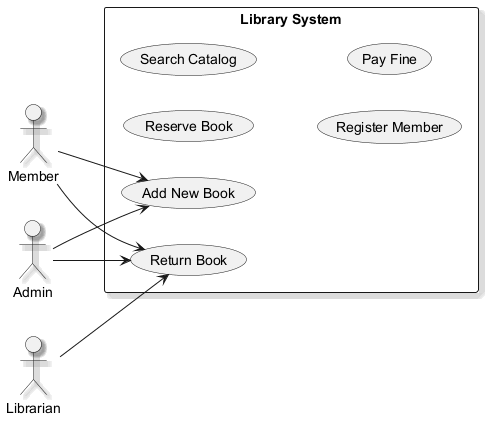

The diagram above was rendered by PlantUML. Its source (embedded in the PNG):
@startuml
skinparam backgroundColor #FFFFFF
skinparam classBackgroundColor #E8F4FA
skinparam classBorderColor #2C7DA0
skinparam shadowing true
left to right direction
actor "Member" as M
actor "Admin" as A
actor "Librarian" as L
rectangle "Library System" {
  usecase "Reserve Book" as UC_ReserveBook
  usecase "Return Book" as UC_ReturnBook
  usecase "Search Catalog" as UC_SearchCatalog
  usecase "Register Member" as UC_RegisterMember
  usecase "Pay Fine" as UC_PayFine
  usecase "Add New Book" as UC_AddNewBook
}
M --> UC_ReturnBook
M --> UC_AddNewBook
A --> UC_ReturnBook
A --> UC_AddNewBook
L --> UC_ReturnBook
@enduml